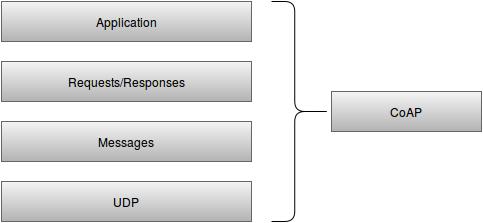

The diagram above was exported from draw.io. Its source (the exported page's mxGraphModel, read from the mxfile embedded in the PNG):
<mxGraphModel dx="1434" dy="870" grid="1" gridSize="10" guides="1" tooltips="1" connect="1" arrows="1" fold="1" page="1" pageScale="1" pageWidth="826" pageHeight="1169" background="#ffffff" math="0" shadow="0">
  <root>
    <mxCell id="0" />
    <mxCell id="1" parent="0" />
    <mxCell id="7feec409323968cb-5" value="Application" style="html=1;shadow=0;fontColor=#000000;plain-gray" vertex="1" parent="1">
      <mxGeometry x="180" y="90" width="250" height="40" as="geometry" />
    </mxCell>
    <mxCell id="7feec409323968cb-6" value="Messages" style="html=1;shadow=0;fontColor=#000000;plain-gray" vertex="1" parent="1">
      <mxGeometry x="180" y="210" width="250" height="40" as="geometry" />
    </mxCell>
    <mxCell id="7feec409323968cb-7" value="Requests/Responses" style="html=1;shadow=0;fontColor=#000000;plain-gray" vertex="1" parent="1">
      <mxGeometry x="180" y="150" width="250" height="40" as="geometry" />
    </mxCell>
    <mxCell id="7feec409323968cb-8" value="UDP" style="html=1;shadow=0;fontColor=#000000;plain-gray" vertex="1" parent="1">
      <mxGeometry x="180" y="270" width="250" height="40" as="geometry" />
    </mxCell>
    <mxCell id="7feec409323968cb-10" value="" style="shape=curlyBracket;whiteSpace=wrap;html=1;rounded=1;shadow=0;strokeColor=#000000;fillColor=#FFFFFF;gradientColor=none;fontColor=#000000;size=0.6125;rotation=180;" vertex="1" parent="1">
      <mxGeometry x="450" y="90" width="60" height="220" as="geometry" />
    </mxCell>
    <mxCell id="7feec409323968cb-12" value="CoAP" style="html=1;shadow=0;fontColor=#000000;plain-gray" vertex="1" parent="1">
      <mxGeometry x="510" y="180" width="150" height="40" as="geometry" />
    </mxCell>
  </root>
</mxGraphModel>